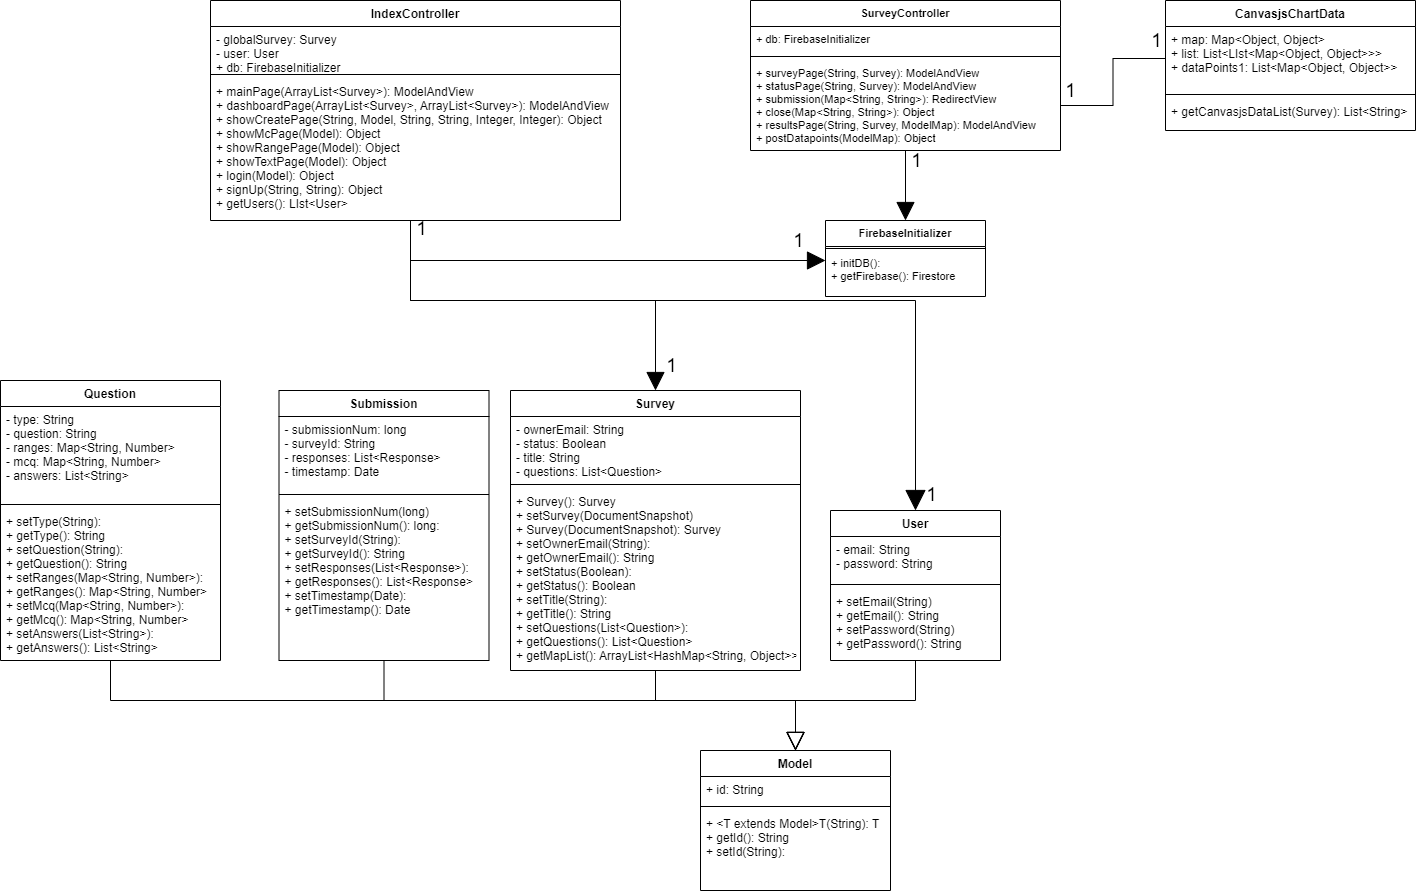

The diagram above was exported from draw.io. Its source (the exported page's mxGraphModel, read from the mxfile embedded in the PNG):
<mxGraphModel dx="1778" dy="881" grid="1" gridSize="10" guides="1" tooltips="1" connect="1" arrows="1" fold="1" page="1" pageScale="1" pageWidth="827" pageHeight="1169" math="0" shadow="0">
  <root>
    <mxCell id="WIyWlLk6GJQsqaUBKTNV-0" />
    <mxCell id="WIyWlLk6GJQsqaUBKTNV-1" parent="WIyWlLk6GJQsqaUBKTNV-0" />
    <mxCell id="W-4bAMHVA6-gsLufxmf6-0" value="Model" style="swimlane;fontStyle=1;align=center;verticalAlign=top;childLayout=stackLayout;horizontal=1;startSize=26;horizontalStack=0;resizeParent=1;resizeParentMax=0;resizeLast=0;collapsible=1;marginBottom=0;" parent="WIyWlLk6GJQsqaUBKTNV-1" vertex="1">
      <mxGeometry x="730" y="970" width="190" height="140" as="geometry" />
    </mxCell>
    <mxCell id="W-4bAMHVA6-gsLufxmf6-1" value="+ id: String" style="text;strokeColor=none;fillColor=none;align=left;verticalAlign=top;spacingLeft=4;spacingRight=4;overflow=hidden;rotatable=0;points=[[0,0.5],[1,0.5]];portConstraint=eastwest;" parent="W-4bAMHVA6-gsLufxmf6-0" vertex="1">
      <mxGeometry y="26" width="190" height="26" as="geometry" />
    </mxCell>
    <mxCell id="W-4bAMHVA6-gsLufxmf6-2" value="" style="line;strokeWidth=1;fillColor=none;align=left;verticalAlign=middle;spacingTop=-1;spacingLeft=3;spacingRight=3;rotatable=0;labelPosition=right;points=[];portConstraint=eastwest;" parent="W-4bAMHVA6-gsLufxmf6-0" vertex="1">
      <mxGeometry y="52" width="190" height="8" as="geometry" />
    </mxCell>
    <mxCell id="W-4bAMHVA6-gsLufxmf6-3" value="+ &lt;T extends Model&gt;T(String): T&#10;+ getId(): String&#10;+ setId(String):" style="text;strokeColor=none;fillColor=none;align=left;verticalAlign=top;spacingLeft=4;spacingRight=4;overflow=hidden;rotatable=0;points=[[0,0.5],[1,0.5]];portConstraint=eastwest;" parent="W-4bAMHVA6-gsLufxmf6-0" vertex="1">
      <mxGeometry y="60" width="190" height="80" as="geometry" />
    </mxCell>
    <mxCell id="W-4bAMHVA6-gsLufxmf6-69" style="edgeStyle=orthogonalEdgeStyle;rounded=0;orthogonalLoop=1;jettySize=auto;html=1;entryX=0.5;entryY=0;entryDx=0;entryDy=0;fontSize=11;endArrow=block;endFill=0;startSize=6;endSize=16;targetPerimeterSpacing=0;strokeWidth=1;" parent="WIyWlLk6GJQsqaUBKTNV-1" source="W-4bAMHVA6-gsLufxmf6-4" target="W-4bAMHVA6-gsLufxmf6-0" edge="1">
      <mxGeometry relative="1" as="geometry">
        <Array as="points">
          <mxPoint x="140" y="920" />
          <mxPoint x="825" y="920" />
        </Array>
      </mxGeometry>
    </mxCell>
    <mxCell id="W-4bAMHVA6-gsLufxmf6-4" value="Question" style="swimlane;fontStyle=1;align=center;verticalAlign=top;childLayout=stackLayout;horizontal=1;startSize=26;horizontalStack=0;resizeParent=1;resizeParentMax=0;resizeLast=0;collapsible=1;marginBottom=0;" parent="WIyWlLk6GJQsqaUBKTNV-1" vertex="1">
      <mxGeometry x="30" y="600" width="220" height="280" as="geometry" />
    </mxCell>
    <mxCell id="W-4bAMHVA6-gsLufxmf6-5" value="- type: String&#10;- question: String&#10;- ranges: Map&lt;String, Number&gt;&#10;- mcq: Map&lt;String, Number&gt;&#10;- answers: List&lt;String&gt;" style="text;strokeColor=none;fillColor=none;align=left;verticalAlign=top;spacingLeft=4;spacingRight=4;overflow=hidden;rotatable=0;points=[[0,0.5],[1,0.5]];portConstraint=eastwest;" parent="W-4bAMHVA6-gsLufxmf6-4" vertex="1">
      <mxGeometry y="26" width="220" height="94" as="geometry" />
    </mxCell>
    <mxCell id="W-4bAMHVA6-gsLufxmf6-6" value="" style="line;strokeWidth=1;fillColor=none;align=left;verticalAlign=middle;spacingTop=-1;spacingLeft=3;spacingRight=3;rotatable=0;labelPosition=right;points=[];portConstraint=eastwest;" parent="W-4bAMHVA6-gsLufxmf6-4" vertex="1">
      <mxGeometry y="120" width="220" height="8" as="geometry" />
    </mxCell>
    <mxCell id="W-4bAMHVA6-gsLufxmf6-7" value="+ setType(String):&#10;+ getType(): String&#10;+ setQuestion(String):&#10;+ getQuestion(): String&#10;+ setRanges(Map&lt;String, Number&gt;):&#10;+ getRanges(): Map&lt;String, Number&gt;&#10;+ setMcq(Map&lt;String, Number&gt;):&#10;+ getMcq(): Map&lt;String, Number&gt;&#10;+ setAnswers(List&lt;String&gt;):&#10;+ getAnswers(): List&lt;String&gt;" style="text;strokeColor=none;fillColor=none;align=left;verticalAlign=top;spacingLeft=4;spacingRight=4;overflow=hidden;rotatable=0;points=[[0,0.5],[1,0.5]];portConstraint=eastwest;" parent="W-4bAMHVA6-gsLufxmf6-4" vertex="1">
      <mxGeometry y="128" width="220" height="152" as="geometry" />
    </mxCell>
    <mxCell id="W-4bAMHVA6-gsLufxmf6-8" value="CanvasjsChartData" style="swimlane;fontStyle=1;align=center;verticalAlign=top;childLayout=stackLayout;horizontal=1;startSize=26;horizontalStack=0;resizeParent=1;resizeParentMax=0;resizeLast=0;collapsible=1;marginBottom=0;" parent="WIyWlLk6GJQsqaUBKTNV-1" vertex="1">
      <mxGeometry x="1195" y="220" width="250" height="130" as="geometry" />
    </mxCell>
    <mxCell id="W-4bAMHVA6-gsLufxmf6-9" value="+ map: Map&lt;Object, Object&gt;&#10;+ list: List&lt;LIst&lt;Map&lt;Object, Object&gt;&gt;&gt;&#10;+ dataPoints1: List&lt;Map&lt;Object, Object&gt;&gt;" style="text;strokeColor=none;fillColor=none;align=left;verticalAlign=top;spacingLeft=4;spacingRight=4;overflow=hidden;rotatable=0;points=[[0,0.5],[1,0.5]];portConstraint=eastwest;" parent="W-4bAMHVA6-gsLufxmf6-8" vertex="1">
      <mxGeometry y="26" width="250" height="64" as="geometry" />
    </mxCell>
    <mxCell id="W-4bAMHVA6-gsLufxmf6-10" value="" style="line;strokeWidth=1;fillColor=none;align=left;verticalAlign=middle;spacingTop=-1;spacingLeft=3;spacingRight=3;rotatable=0;labelPosition=right;points=[];portConstraint=eastwest;" parent="W-4bAMHVA6-gsLufxmf6-8" vertex="1">
      <mxGeometry y="90" width="250" height="8" as="geometry" />
    </mxCell>
    <mxCell id="W-4bAMHVA6-gsLufxmf6-11" value="+ getCanvasjsDataList(Survey): List&lt;String&gt;" style="text;strokeColor=none;fillColor=none;align=left;verticalAlign=top;spacingLeft=4;spacingRight=4;overflow=hidden;rotatable=0;points=[[0,0.5],[1,0.5]];portConstraint=eastwest;" parent="W-4bAMHVA6-gsLufxmf6-8" vertex="1">
      <mxGeometry y="98" width="250" height="32" as="geometry" />
    </mxCell>
    <mxCell id="W-4bAMHVA6-gsLufxmf6-68" style="edgeStyle=orthogonalEdgeStyle;rounded=0;orthogonalLoop=1;jettySize=auto;html=1;entryX=0.5;entryY=0;entryDx=0;entryDy=0;fontSize=11;endArrow=block;endFill=0;startSize=6;endSize=16;targetPerimeterSpacing=0;strokeWidth=1;" parent="WIyWlLk6GJQsqaUBKTNV-1" source="W-4bAMHVA6-gsLufxmf6-12" target="W-4bAMHVA6-gsLufxmf6-0" edge="1">
      <mxGeometry relative="1" as="geometry">
        <Array as="points">
          <mxPoint x="414" y="920" />
          <mxPoint x="825" y="920" />
        </Array>
      </mxGeometry>
    </mxCell>
    <mxCell id="W-4bAMHVA6-gsLufxmf6-12" value="Submission" style="swimlane;fontStyle=1;align=center;verticalAlign=top;childLayout=stackLayout;horizontal=1;startSize=26;horizontalStack=0;resizeParent=1;resizeParentMax=0;resizeLast=0;collapsible=1;marginBottom=0;" parent="WIyWlLk6GJQsqaUBKTNV-1" vertex="1">
      <mxGeometry x="308.5" y="610" width="210" height="270" as="geometry" />
    </mxCell>
    <mxCell id="W-4bAMHVA6-gsLufxmf6-13" value="- submissionNum: long&#10;- surveyId: String&#10;- responses: List&lt;Response&gt;&#10;- timestamp: Date" style="text;strokeColor=none;fillColor=none;align=left;verticalAlign=top;spacingLeft=4;spacingRight=4;overflow=hidden;rotatable=0;points=[[0,0.5],[1,0.5]];portConstraint=eastwest;" parent="W-4bAMHVA6-gsLufxmf6-12" vertex="1">
      <mxGeometry y="26" width="210" height="74" as="geometry" />
    </mxCell>
    <mxCell id="W-4bAMHVA6-gsLufxmf6-14" value="" style="line;strokeWidth=1;fillColor=none;align=left;verticalAlign=middle;spacingTop=-1;spacingLeft=3;spacingRight=3;rotatable=0;labelPosition=right;points=[];portConstraint=eastwest;" parent="W-4bAMHVA6-gsLufxmf6-12" vertex="1">
      <mxGeometry y="100" width="210" height="8" as="geometry" />
    </mxCell>
    <mxCell id="W-4bAMHVA6-gsLufxmf6-15" value="+ setSubmissionNum(long)&#10;+ getSubmissionNum(): long:&#10;+ setSurveyId(String):&#10;+ getSurveyId(): String&#10;+ setResponses(List&lt;Response&gt;):&#10;+ getResponses(): List&lt;Response&gt;&#10;+ setTimestamp(Date):&#10;+ getTimestamp(): Date" style="text;strokeColor=none;fillColor=none;align=left;verticalAlign=top;spacingLeft=4;spacingRight=4;overflow=hidden;rotatable=0;points=[[0,0.5],[1,0.5]];portConstraint=eastwest;" parent="W-4bAMHVA6-gsLufxmf6-12" vertex="1">
      <mxGeometry y="108" width="210" height="162" as="geometry" />
    </mxCell>
    <mxCell id="W-4bAMHVA6-gsLufxmf6-67" style="edgeStyle=orthogonalEdgeStyle;rounded=0;orthogonalLoop=1;jettySize=auto;html=1;entryX=0.5;entryY=0;entryDx=0;entryDy=0;fontSize=11;endArrow=block;endFill=0;startSize=6;endSize=16;targetPerimeterSpacing=0;strokeWidth=1;" parent="WIyWlLk6GJQsqaUBKTNV-1" source="W-4bAMHVA6-gsLufxmf6-16" target="W-4bAMHVA6-gsLufxmf6-0" edge="1">
      <mxGeometry relative="1" as="geometry">
        <Array as="points">
          <mxPoint x="685" y="920" />
          <mxPoint x="825" y="920" />
        </Array>
      </mxGeometry>
    </mxCell>
    <mxCell id="W-4bAMHVA6-gsLufxmf6-16" value="Survey" style="swimlane;fontStyle=1;align=center;verticalAlign=top;childLayout=stackLayout;horizontal=1;startSize=26;horizontalStack=0;resizeParent=1;resizeParentMax=0;resizeLast=0;collapsible=1;marginBottom=0;" parent="WIyWlLk6GJQsqaUBKTNV-1" vertex="1">
      <mxGeometry x="540" y="610" width="290" height="280" as="geometry" />
    </mxCell>
    <mxCell id="W-4bAMHVA6-gsLufxmf6-17" value="- ownerEmail: String&#10;- status: Boolean&#10;- title: String&#10;- questions: List&lt;Question&gt;" style="text;strokeColor=none;fillColor=none;align=left;verticalAlign=top;spacingLeft=4;spacingRight=4;overflow=hidden;rotatable=0;points=[[0,0.5],[1,0.5]];portConstraint=eastwest;" parent="W-4bAMHVA6-gsLufxmf6-16" vertex="1">
      <mxGeometry y="26" width="290" height="64" as="geometry" />
    </mxCell>
    <mxCell id="W-4bAMHVA6-gsLufxmf6-18" value="" style="line;strokeWidth=1;fillColor=none;align=left;verticalAlign=middle;spacingTop=-1;spacingLeft=3;spacingRight=3;rotatable=0;labelPosition=right;points=[];portConstraint=eastwest;" parent="W-4bAMHVA6-gsLufxmf6-16" vertex="1">
      <mxGeometry y="90" width="290" height="8" as="geometry" />
    </mxCell>
    <mxCell id="W-4bAMHVA6-gsLufxmf6-19" value="+ Survey(): Survey&#10;+ setSurvey(DocumentSnapshot)&#10;+ Survey(DocumentSnapshot): Survey&#10;+ setOwnerEmail(String):&#10;+ getOwnerEmail(): String&#10;+ setStatus(Boolean):&#10;+ getStatus(): Boolean&#10;+ setTitle(String):&#10;+ getTitle(): String&#10;+ setQuestions(List&lt;Question&gt;):&#10;+ getQuestions(): List&lt;Question&gt;&#10;+ getMapList(): ArrayList&lt;HashMap&lt;String, Object&gt;&gt;" style="text;strokeColor=none;fillColor=none;align=left;verticalAlign=top;spacingLeft=4;spacingRight=4;overflow=hidden;rotatable=0;points=[[0,0.5],[1,0.5]];portConstraint=eastwest;" parent="W-4bAMHVA6-gsLufxmf6-16" vertex="1">
      <mxGeometry y="98" width="290" height="182" as="geometry" />
    </mxCell>
    <mxCell id="W-4bAMHVA6-gsLufxmf6-66" style="edgeStyle=orthogonalEdgeStyle;rounded=0;orthogonalLoop=1;jettySize=auto;html=1;entryX=0.5;entryY=0;entryDx=0;entryDy=0;fontSize=11;endArrow=block;endFill=0;startSize=6;endSize=16;targetPerimeterSpacing=0;strokeWidth=1;" parent="WIyWlLk6GJQsqaUBKTNV-1" source="W-4bAMHVA6-gsLufxmf6-20" target="W-4bAMHVA6-gsLufxmf6-0" edge="1">
      <mxGeometry relative="1" as="geometry" />
    </mxCell>
    <mxCell id="W-4bAMHVA6-gsLufxmf6-20" value="User" style="swimlane;fontStyle=1;align=center;verticalAlign=top;childLayout=stackLayout;horizontal=1;startSize=26;horizontalStack=0;resizeParent=1;resizeParentMax=0;resizeLast=0;collapsible=1;marginBottom=0;" parent="WIyWlLk6GJQsqaUBKTNV-1" vertex="1">
      <mxGeometry x="860" y="730" width="170" height="150" as="geometry" />
    </mxCell>
    <mxCell id="W-4bAMHVA6-gsLufxmf6-21" value="- email: String&#10;- password: String" style="text;strokeColor=none;fillColor=none;align=left;verticalAlign=top;spacingLeft=4;spacingRight=4;overflow=hidden;rotatable=0;points=[[0,0.5],[1,0.5]];portConstraint=eastwest;" parent="W-4bAMHVA6-gsLufxmf6-20" vertex="1">
      <mxGeometry y="26" width="170" height="44" as="geometry" />
    </mxCell>
    <mxCell id="W-4bAMHVA6-gsLufxmf6-22" value="" style="line;strokeWidth=1;fillColor=none;align=left;verticalAlign=middle;spacingTop=-1;spacingLeft=3;spacingRight=3;rotatable=0;labelPosition=right;points=[];portConstraint=eastwest;" parent="W-4bAMHVA6-gsLufxmf6-20" vertex="1">
      <mxGeometry y="70" width="170" height="8" as="geometry" />
    </mxCell>
    <mxCell id="W-4bAMHVA6-gsLufxmf6-23" value="+ setEmail(String)&#10;+ getEmail(): String&#10;+ setPassword(String)&#10;+ getPassword(): String" style="text;strokeColor=none;fillColor=none;align=left;verticalAlign=top;spacingLeft=4;spacingRight=4;overflow=hidden;rotatable=0;points=[[0,0.5],[1,0.5]];portConstraint=eastwest;" parent="W-4bAMHVA6-gsLufxmf6-20" vertex="1">
      <mxGeometry y="78" width="170" height="72" as="geometry" />
    </mxCell>
    <mxCell id="W-4bAMHVA6-gsLufxmf6-70" style="edgeStyle=orthogonalEdgeStyle;rounded=0;orthogonalLoop=1;jettySize=auto;html=1;entryX=0.5;entryY=0;entryDx=0;entryDy=0;fontSize=11;endArrow=block;endFill=1;startSize=6;endSize=16;targetPerimeterSpacing=0;strokeWidth=1;" parent="WIyWlLk6GJQsqaUBKTNV-1" source="W-4bAMHVA6-gsLufxmf6-33" target="W-4bAMHVA6-gsLufxmf6-16" edge="1">
      <mxGeometry relative="1" as="geometry">
        <Array as="points">
          <mxPoint x="440" y="520" />
          <mxPoint x="685" y="520" />
        </Array>
      </mxGeometry>
    </mxCell>
    <mxCell id="W-4bAMHVA6-gsLufxmf6-75" value="1" style="edgeLabel;html=1;align=center;verticalAlign=middle;resizable=0;points=[];fontSize=19;" parent="W-4bAMHVA6-gsLufxmf6-70" connectable="0" vertex="1">
      <mxGeometry x="0.3664" relative="1" as="geometry">
        <mxPoint x="57" y="65" as="offset" />
      </mxGeometry>
    </mxCell>
    <mxCell id="W-4bAMHVA6-gsLufxmf6-71" style="edgeStyle=orthogonalEdgeStyle;rounded=0;orthogonalLoop=1;jettySize=auto;html=1;entryX=0.5;entryY=0;entryDx=0;entryDy=0;fontSize=11;endArrow=block;endFill=1;startSize=6;endSize=16;targetPerimeterSpacing=0;strokeWidth=1;startArrow=none;" parent="WIyWlLk6GJQsqaUBKTNV-1" source="W-4bAMHVA6-gsLufxmf6-84" target="W-4bAMHVA6-gsLufxmf6-46" edge="1">
      <mxGeometry relative="1" as="geometry" />
    </mxCell>
    <mxCell id="W-4bAMHVA6-gsLufxmf6-92" value="1" style="edgeLabel;html=1;align=center;verticalAlign=middle;resizable=0;points=[];fontSize=19;" parent="W-4bAMHVA6-gsLufxmf6-71" connectable="0" vertex="1">
      <mxGeometry x="-0.8321" y="1" relative="1" as="geometry">
        <mxPoint x="9" y="4" as="offset" />
      </mxGeometry>
    </mxCell>
    <mxCell id="W-4bAMHVA6-gsLufxmf6-91" style="edgeStyle=orthogonalEdgeStyle;rounded=0;orthogonalLoop=1;jettySize=auto;html=1;fontSize=11;endArrow=block;endFill=1;startSize=6;endSize=16;targetPerimeterSpacing=0;strokeWidth=1;" parent="WIyWlLk6GJQsqaUBKTNV-1" source="W-4bAMHVA6-gsLufxmf6-33" target="W-4bAMHVA6-gsLufxmf6-46" edge="1">
      <mxGeometry relative="1" as="geometry">
        <Array as="points">
          <mxPoint x="440" y="480" />
          <mxPoint x="900" y="480" />
        </Array>
      </mxGeometry>
    </mxCell>
    <mxCell id="W-4bAMHVA6-gsLufxmf6-93" value="1" style="edgeLabel;html=1;align=center;verticalAlign=middle;resizable=0;points=[];fontSize=19;" parent="W-4bAMHVA6-gsLufxmf6-91" connectable="0" vertex="1">
      <mxGeometry x="-0.9595" y="-1" relative="1" as="geometry">
        <mxPoint x="11" as="offset" />
      </mxGeometry>
    </mxCell>
    <mxCell id="9TaPirfo4bRylK71aLNT-0" value="1" style="edgeLabel;html=1;align=center;verticalAlign=middle;resizable=0;points=[];fontSize=19;" parent="W-4bAMHVA6-gsLufxmf6-91" connectable="0" vertex="1">
      <mxGeometry x="0.9" y="3" relative="1" as="geometry">
        <mxPoint x="-5" y="-17" as="offset" />
      </mxGeometry>
    </mxCell>
    <mxCell id="r6RmFuTjqmUq1r2pKdGv-3" style="edgeStyle=orthogonalEdgeStyle;rounded=0;orthogonalLoop=1;jettySize=auto;html=1;entryX=0.5;entryY=0;entryDx=0;entryDy=0;fontSize=19;endArrow=block;endFill=1;startSize=6;sourcePerimeterSpacing=0;targetPerimeterSpacing=0;endSize=18;" edge="1" parent="WIyWlLk6GJQsqaUBKTNV-1" source="W-4bAMHVA6-gsLufxmf6-33" target="W-4bAMHVA6-gsLufxmf6-20">
      <mxGeometry relative="1" as="geometry">
        <Array as="points">
          <mxPoint x="440" y="520" />
          <mxPoint x="945" y="520" />
        </Array>
      </mxGeometry>
    </mxCell>
    <mxCell id="r6RmFuTjqmUq1r2pKdGv-4" value="1" style="edgeLabel;html=1;align=center;verticalAlign=middle;resizable=0;points=[];fontSize=19;" vertex="1" connectable="0" parent="r6RmFuTjqmUq1r2pKdGv-3">
      <mxGeometry x="0.9031" y="-1" relative="1" as="geometry">
        <mxPoint x="16" y="23" as="offset" />
      </mxGeometry>
    </mxCell>
    <mxCell id="W-4bAMHVA6-gsLufxmf6-33" value="IndexController" style="swimlane;fontStyle=1;align=center;verticalAlign=top;childLayout=stackLayout;horizontal=1;startSize=26;horizontalStack=0;resizeParent=1;resizeParentMax=0;resizeLast=0;collapsible=1;marginBottom=0;" parent="WIyWlLk6GJQsqaUBKTNV-1" vertex="1">
      <mxGeometry x="240" y="220" width="410" height="220" as="geometry" />
    </mxCell>
    <mxCell id="W-4bAMHVA6-gsLufxmf6-34" value="- globalSurvey: Survey&#10;- user: User&#10;+ db: FirebaseInitializer" style="text;strokeColor=none;fillColor=none;align=left;verticalAlign=top;spacingLeft=4;spacingRight=4;overflow=hidden;rotatable=0;points=[[0,0.5],[1,0.5]];portConstraint=eastwest;" parent="W-4bAMHVA6-gsLufxmf6-33" vertex="1">
      <mxGeometry y="26" width="410" height="44" as="geometry" />
    </mxCell>
    <mxCell id="W-4bAMHVA6-gsLufxmf6-35" value="" style="line;strokeWidth=1;fillColor=none;align=left;verticalAlign=middle;spacingTop=-1;spacingLeft=3;spacingRight=3;rotatable=0;labelPosition=right;points=[];portConstraint=eastwest;" parent="W-4bAMHVA6-gsLufxmf6-33" vertex="1">
      <mxGeometry y="70" width="410" height="8" as="geometry" />
    </mxCell>
    <mxCell id="W-4bAMHVA6-gsLufxmf6-36" value="+ mainPage(ArrayList&lt;Survey&gt;): ModelAndView&#10;+ dashboardPage(ArrayList&lt;Survey&gt;, ArrayList&lt;Survey&gt;): ModelAndView&#10;+ showCreatePage(String, Model, String, String, Integer, Integer): Object&#10;+ showMcPage(Model): Object&#10;+ showRangePage(Model): Object&#10;+ showTextPage(Model): Object&#10;+ login(Model): Object&#10;+ signUp(String, String): Object&#10;+ getUsers(): LIst&lt;User&gt;" style="text;strokeColor=none;fillColor=none;align=left;verticalAlign=top;spacingLeft=4;spacingRight=4;overflow=hidden;rotatable=0;points=[[0,0.5],[1,0.5]];portConstraint=eastwest;" parent="W-4bAMHVA6-gsLufxmf6-33" vertex="1">
      <mxGeometry y="78" width="410" height="142" as="geometry" />
    </mxCell>
    <mxCell id="W-4bAMHVA6-gsLufxmf6-46" value="FirebaseInitializer" style="swimlane;fontStyle=1;align=center;verticalAlign=top;childLayout=stackLayout;horizontal=1;startSize=26;horizontalStack=0;resizeParent=1;resizeParentMax=0;resizeLast=0;collapsible=1;marginBottom=0;fontSize=11;" parent="WIyWlLk6GJQsqaUBKTNV-1" vertex="1">
      <mxGeometry x="855" y="440" width="160" height="76" as="geometry" />
    </mxCell>
    <mxCell id="W-4bAMHVA6-gsLufxmf6-48" value="" style="line;strokeWidth=1;fillColor=none;align=left;verticalAlign=middle;spacingTop=-1;spacingLeft=3;spacingRight=3;rotatable=0;labelPosition=right;points=[];portConstraint=eastwest;fontSize=11;" parent="W-4bAMHVA6-gsLufxmf6-46" vertex="1">
      <mxGeometry y="26" width="160" height="4" as="geometry" />
    </mxCell>
    <mxCell id="W-4bAMHVA6-gsLufxmf6-49" value="+ initDB():&#10;+ getFirebase(): Firestore" style="text;strokeColor=none;fillColor=none;align=left;verticalAlign=top;spacingLeft=4;spacingRight=4;overflow=hidden;rotatable=0;points=[[0,0.5],[1,0.5]];portConstraint=eastwest;fontSize=11;" parent="W-4bAMHVA6-gsLufxmf6-46" vertex="1">
      <mxGeometry y="30" width="160" height="46" as="geometry" />
    </mxCell>
    <mxCell id="W-4bAMHVA6-gsLufxmf6-84" value="SurveyController" style="swimlane;fontStyle=1;align=center;verticalAlign=top;childLayout=stackLayout;horizontal=1;startSize=26;horizontalStack=0;resizeParent=1;resizeParentMax=0;resizeLast=0;collapsible=1;marginBottom=0;fontSize=11;" parent="WIyWlLk6GJQsqaUBKTNV-1" vertex="1">
      <mxGeometry x="780" y="220" width="310" height="150" as="geometry" />
    </mxCell>
    <mxCell id="W-4bAMHVA6-gsLufxmf6-85" value="+ db: FirebaseInitializer" style="text;strokeColor=none;fillColor=none;align=left;verticalAlign=top;spacingLeft=4;spacingRight=4;overflow=hidden;rotatable=0;points=[[0,0.5],[1,0.5]];portConstraint=eastwest;fontSize=11;" parent="W-4bAMHVA6-gsLufxmf6-84" vertex="1">
      <mxGeometry y="26" width="310" height="26" as="geometry" />
    </mxCell>
    <mxCell id="W-4bAMHVA6-gsLufxmf6-86" value="" style="line;strokeWidth=1;fillColor=none;align=left;verticalAlign=middle;spacingTop=-1;spacingLeft=3;spacingRight=3;rotatable=0;labelPosition=right;points=[];portConstraint=eastwest;fontSize=11;" parent="W-4bAMHVA6-gsLufxmf6-84" vertex="1">
      <mxGeometry y="52" width="310" height="8" as="geometry" />
    </mxCell>
    <mxCell id="W-4bAMHVA6-gsLufxmf6-87" value="+ surveyPage(String, Survey): ModelAndView&#10;+ statusPage(String, Survey): ModelAndView&#10;+ submission(Map&lt;String, String&gt;): RedirectView&#10;+ close(Map&lt;String, String&gt;): Object&#10;+ resultsPage(String, Survey, ModelMap): ModelAndView&#10;+ postDatapoints(ModelMap): Object&#10;" style="text;strokeColor=none;fillColor=none;align=left;verticalAlign=top;spacingLeft=4;spacingRight=4;overflow=hidden;rotatable=0;points=[[0,0.5],[1,0.5]];portConstraint=eastwest;fontSize=11;" parent="W-4bAMHVA6-gsLufxmf6-84" vertex="1">
      <mxGeometry y="60" width="310" height="90" as="geometry" />
    </mxCell>
    <mxCell id="r6RmFuTjqmUq1r2pKdGv-0" style="edgeStyle=orthogonalEdgeStyle;rounded=0;orthogonalLoop=1;jettySize=auto;html=1;exitX=1;exitY=0.5;exitDx=0;exitDy=0;entryX=0;entryY=0.5;entryDx=0;entryDy=0;endArrow=none;endFill=0;" edge="1" parent="WIyWlLk6GJQsqaUBKTNV-1" source="W-4bAMHVA6-gsLufxmf6-87" target="W-4bAMHVA6-gsLufxmf6-9">
      <mxGeometry relative="1" as="geometry" />
    </mxCell>
    <mxCell id="r6RmFuTjqmUq1r2pKdGv-1" value="1" style="edgeLabel;html=1;align=center;verticalAlign=middle;resizable=0;points=[];fontSize=19;" vertex="1" connectable="0" parent="r6RmFuTjqmUq1r2pKdGv-0">
      <mxGeometry x="0.3295" y="5" relative="1" as="geometry">
        <mxPoint x="-45" y="37" as="offset" />
      </mxGeometry>
    </mxCell>
    <mxCell id="r6RmFuTjqmUq1r2pKdGv-2" value="1" style="edgeLabel;html=1;align=center;verticalAlign=middle;resizable=0;points=[];fontSize=19;" vertex="1" connectable="0" parent="r6RmFuTjqmUq1r2pKdGv-0">
      <mxGeometry x="-0.2121" y="-1" relative="1" as="geometry">
        <mxPoint x="42" y="-57" as="offset" />
      </mxGeometry>
    </mxCell>
  </root>
</mxGraphModel>